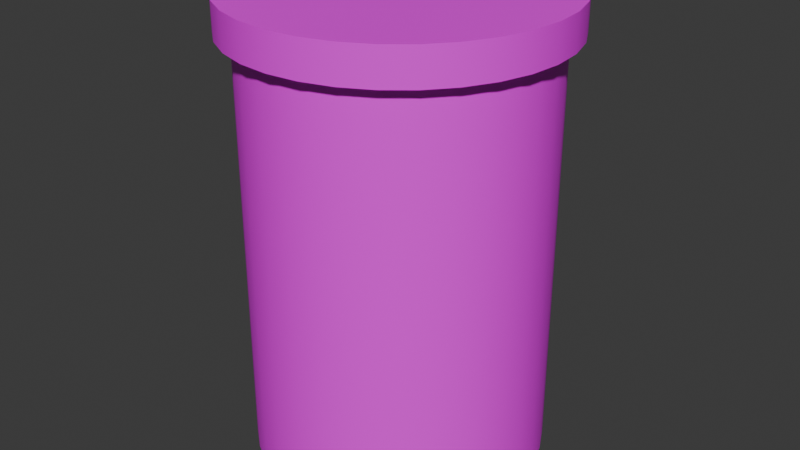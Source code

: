 # Source: Pilulky.blend  (saved by Blender 4.5.91; exported with 4.5.12 LTS)
import bpy
from mathutils import Matrix  # noqa: F401  (used for matrix-valued properties, if any)

bpy.ops.wm.read_factory_settings(use_empty=True)
scene = bpy.context.scene
scene.name = 'Scene'

# ---- collections
col_collection = bpy.data.collections.new('Collection'); scene.collection.children.link(col_collection)

# ---- images (referenced by path relative to the original .blend; pixels are not part of the script)
import os
ASSET_DIR = os.environ.get("B2B_ASSET_DIR", "")  # directory of the original .blend (textures are referenced by path, not embedded)
HERE = os.path.dirname(os.path.abspath(__file__))  # packed textures are extracted next to this script under _unpacked/

def load_image(name, relpath, width, height, colorspace="sRGB"):
    """Load a texture the original file referenced (path relative to the .blend, or extracted next to this script)."""
    p = next((c for c in (os.path.join(HERE, relpath), os.path.join(ASSET_DIR, relpath)) if relpath and os.path.exists(c)), "")
    if p:
        img = bpy.data.images.load(p, check_existing=True)
        img.name = name
    else:  # same state as the original file: an image datablock whose file is absent (Cycles renders it pink)
        img = bpy.data.images.new(name, width, height)
        img.source = "FILE"
        img.filepath = "//" + (relpath or name)
    img.colorspace_settings.name = colorspace
    return img
img_pilulky_001 = load_image('Pilulky.001', 'Images/Pilulky.001.png', 1024, 1024, 'sRGB')

# ---- materials (node trees are filled in below, after node groups)
mat_material_001 = bpy.data.materials.new('Material.001')

# ---- node groups
ng_smooth_by_angle = bpy.data.node_groups.new('Smooth by Angle', 'GeometryNodeTree')
_s = ng_smooth_by_angle.interface.new_socket(name='Mesh', in_out='OUTPUT', socket_type='NodeSocketGeometry')
_s = ng_smooth_by_angle.interface.new_socket(name='Mesh', in_out='INPUT', socket_type='NodeSocketGeometry')
_s = ng_smooth_by_angle.interface.new_socket(name='Angle', in_out='INPUT', socket_type='NodeSocketFloat')
_s.subtype = 'ANGLE'
_s.default_value = 0.5236
_s.min_value = 0.0
_s.max_value = 3.142
_s.description = 'Maximum face angle for smooth edges'
_s = ng_smooth_by_angle.interface.new_socket(name='Ignore Sharpness', in_out='INPUT', socket_type='NodeSocketBool')
_s.force_non_field = True
ng_smooth_by_angle.description = 'Set the sharpness of mesh edges based on the angle between the neighboring faces'
ng_smooth_by_angle.is_modifier = True
_N = ng_smooth_by_angle.nodes; _L = ng_smooth_by_angle.links
n0 = _N.new('GeometryNodeSetShadeSmooth'); n0.name = 'Set Shade Smooth'; n0.location = (120, -80)
n0.domain = 'EDGE'
n1 = _N.new('GeometryNodeSetShadeSmooth'); n1.name = 'Set Shade Smooth.001'; n1.location = (300, -80)
n2 = _N.new('NodeGroupOutput'); n2.name = 'Group Output'; n2.location = (480, -80)
n3 = _N.new('GeometryNodeInputMeshEdgeAngle'); n3.name = 'Edge Angle'; n3.location = (-440, -240)
n4 = _N.new('NodeGroupInput'); n4.name = 'Group Input'; n4.location = (-80, -80)
n5 = _N.new('GeometryNodeInputEdgeSmooth'); n5.name = 'Is Edge Smooth'; n5.location = (-260, -120)
n6 = _N.new('GeometryNodeInputShadeSmooth'); n6.name = 'Is Shade Smooth'; n6.location = (-440, -397)
n7 = _N.new('FunctionNodeCompare'); n7.name = 'Compare'; n7.location = (-260, -260)
n7.operation = 'LESS_EQUAL'
n7.inputs[6].default_value = (0.0, 0.0, 0.0, 0.0)
n7.inputs[7].default_value = (0.0, 0.0, 0.0, 0.0)
n8 = _N.new('FunctionNodeBooleanMath'); n8.name = 'Boolean Math.001'; n8.location = (-80, -260)
n9 = _N.new('NodeGroupInput'); n9.name = 'Group Input.001'; n9.location = (-440, -329)
n10 = _N.new('NodeGroupInput'); n10.name = 'Group Input.002'; n10.location = (-259, -189)
n11 = _N.new('FunctionNodeBooleanMath'); n11.name = 'Boolean Math'; n11.location = (-80, -149)
n11.operation = 'OR'
n12 = _N.new('FunctionNodeBooleanMath'); n12.name = 'Boolean Math.002'; n12.location = (-260, -380)
n12.operation = 'OR'
n13 = _N.new('NodeGroupInput'); n13.name = 'Group Input.003'; n13.location = (-440, -460)
_L.new(n3.outputs[0], n7.inputs[0])
_L.new(n1.outputs[0], n2.inputs[0])
_L.new(n9.outputs[1], n7.inputs[1])
_L.new(n7.outputs[0], n8.inputs[0])
_L.new(n4.outputs[0], n0.inputs[0])
_L.new(n0.outputs[0], n1.inputs[0])
_L.new(n8.outputs[0], n0.inputs[2])
_L.new(n10.outputs[2], n11.inputs[1])
_L.new(n5.outputs[0], n11.inputs[0])
_L.new(n11.outputs[0], n0.inputs[1])
_L.new(n13.outputs[2], n12.inputs[1])
_L.new(n6.outputs[0], n12.inputs[0])
_L.new(n12.outputs[0], n8.inputs[1])
n2.is_active_output = True

# ---- material node trees
mat_material_001.use_nodes = True; mat_material_001.node_tree.nodes.clear()
_N = mat_material_001.node_tree.nodes; _L = mat_material_001.node_tree.links
n0 = _N.new('ShaderNodeBsdfPrincipled'); n0.name = 'Principled BSDF'; n0.location = (-200, 100)
n1 = _N.new('ShaderNodeOutputMaterial'); n1.name = 'Material Output'; n1.location = (200, 100)
n2 = _N.new('ShaderNodeTexImage'); n2.name = 'Image Texture'; n2.location = (-490, 80)
n2.image = img_pilulky_001
_L.new(n0.outputs[0], n1.inputs[0])
_L.new(n2.outputs[0], n0.inputs[0])
n1.is_active_output = True

# ---- world
world_world = bpy.data.worlds.new('World'); scene.world = world_world
world_world.use_nodes = True; world_world.node_tree.nodes.clear()
_N = world_world.node_tree.nodes; _L = world_world.node_tree.links
n0 = _N.new('ShaderNodeOutputWorld'); n0.name = 'World Output'; n0.location = (200, 100)
n1 = _N.new('ShaderNodeBackground'); n1.name = 'Background'; n1.location = (-200, 100)
n1.inputs[0].default_value = (0.05088, 0.05088, 0.05088, 1.0)
_L.new(n1.outputs[0], n0.inputs[0])
n0.is_active_output = True
world_world.color = (0.05088, 0.05088, 0.05088)
world_world.sun_shadow_jitter_overblur = 0.0

# ---- meshes
me_cylinder_003 = bpy.data.meshes.new('Cylinder.003')
me_cylinder_003.from_pydata([(9.618e-09, 1.1, 1.248), (9.618e-09, 1.1, 1.488), (0.2146, 1.079, 1.248), (0.2146, 1.079, 1.488), (0.421, 1.016, 1.248), (0.421, 1.016, 1.488), (0.6111, 0.9146, 1.248), (0.6111, 0.9146, 1.488), (0.7778, 0.7778, 1.248), (0.7778, 0.7778, 1.488), (0.9146, 0.6111, 1.248), (0.9146, 0.6111, 1.488), (1.016, 0.421, 1.248), (1.016, 0.421, 1.488), (1.079, 0.2146, 1.248), (1.079, 0.2146, 1.488), (1.1, 5e-09, 1.248), (1.1, 5e-09, 1.488), (1.079, -0.2146, 1.248), (1.079, -0.2146, 1.488), (1.016, -0.421, 1.248), (1.016, -0.421, 1.488), (0.9146, -0.6111, 1.248), (0.9146, -0.6111, 1.488), (0.7778, -0.7778, 1.248), (0.7778, -0.7778, 1.488), (0.6111, -0.9146, 1.248), (0.6111, -0.9146, 1.488), (0.421, -1.016, 1.248), (0.421, -1.016, 1.488), (0.2146, -1.079, 1.248), (0.2146, -1.079, 1.488), (9.618e-09, -1.1, 1.248), (9.618e-09, -1.1, 1.488), (-0.2146, -1.079, 1.248), (-0.2146, -1.079, 1.488), (-0.421, -1.016, 1.248), (-0.421, -1.016, 1.488), (-0.6111, -0.9146, 1.248), (-0.6111, -0.9146, 1.488), (-0.7778, -0.7778, 1.248), (-0.7778, -0.7778, 1.488), (-0.9146, -0.6111, 1.248), (-0.9146, -0.6111, 1.488), (-1.016, -0.421, 1.248), (-1.016, -0.421, 1.488), (-1.079, -0.2146, 1.248), (-1.079, -0.2146, 1.488), (-1.1, 5e-09, 1.248), (-1.1, 5e-09, 1.488), (-1.079, 0.2146, 1.248), (-1.079, 0.2146, 1.488), (-1.016, 0.421, 1.248), (-1.016, 0.421, 1.488), (-0.9146, 0.6111, 1.248), (-0.9146, 0.6111, 1.488), (-0.7778, 0.7778, 1.248), (-0.7778, 0.7778, 1.488), (-0.6111, 0.9146, 1.248), (-0.6111, 0.9146, 1.488), (-0.421, 1.016, 1.248), (-0.421, 1.016, 1.488), (-0.2146, 1.079, 1.248), (-0.2146, 1.079, 1.488), (9.618e-09, 1.0, -1.632), (9.618e-09, 1.0, 1.368), (0.1951, 0.9808, -1.632), (0.1951, 0.9808, 1.368), (0.3827, 0.9239, -1.632), (0.3827, 0.9239, 1.368), (0.5556, 0.8315, -1.632), (0.5556, 0.8315, 1.368), (0.7071, 0.7071, -1.632), (0.7071, 0.7071, 1.368), (0.8315, 0.5556, -1.632), (0.8315, 0.5556, 1.368), (0.9239, 0.3827, -1.632), (0.9239, 0.3827, 1.368), (0.9808, 0.1951, -1.632), (0.9808, 0.1951, 1.368), (1.0, 5e-09, -1.632), (1.0, 5e-09, 1.368), (0.9808, -0.1951, -1.632), (0.9808, -0.1951, 1.368), (0.9239, -0.3827, -1.632), (0.9239, -0.3827, 1.368), (0.8315, -0.5556, -1.632), (0.8315, -0.5556, 1.368), (0.7071, -0.7071, -1.632), (0.7071, -0.7071, 1.368), (0.5556, -0.8315, -1.632), (0.5556, -0.8315, 1.368), (0.3827, -0.9239, -1.632), (0.3827, -0.9239, 1.368), (0.1951, -0.9808, -1.632), (0.1951, -0.9808, 1.368), (9.618e-09, -1.0, -1.632), (9.618e-09, -1.0, 1.368), (-0.1951, -0.9808, -1.632), (-0.1951, -0.9808, 1.368), (-0.3827, -0.9239, -1.632), (-0.3827, -0.9239, 1.368), (-0.5556, -0.8315, -1.632), (-0.5556, -0.8315, 1.368), (-0.7071, -0.7071, -1.632), (-0.7071, -0.7071, 1.368), (-0.8315, -0.5556, -1.632), (-0.8315, -0.5556, 1.368), (-0.9239, -0.3827, -1.632), (-0.9239, -0.3827, 1.368), (-0.9808, -0.1951, -1.632), (-0.9808, -0.1951, 1.368), (-1.0, 5e-09, -1.632), (-1.0, 5e-09, 1.368), (-0.9808, 0.1951, -1.632), (-0.9808, 0.1951, 1.368), (-0.9239, 0.3827, -1.632), (-0.9239, 0.3827, 1.368), (-0.8315, 0.5556, -1.632), (-0.8315, 0.5556, 1.368), (-0.7071, 0.7071, -1.632), (-0.7071, 0.7071, 1.368), (-0.5556, 0.8315, -1.632), (-0.5556, 0.8315, 1.368), (-0.3827, 0.9239, -1.632), (-0.3827, 0.9239, 1.368), (-0.1951, 0.9808, -1.632), (-0.1951, 0.9808, 1.368)], [], [(0, 1, 3, 2), (2, 3, 5, 4), (4, 5, 7, 6), (6, 7, 9, 8), (8, 9, 11, 10), (10, 11, 13, 12), (12, 13, 15, 14), (14, 15, 17, 16), (16, 17, 19, 18), (18, 19, 21, 20), (20, 21, 23, 22), (22, 23, 25, 24), (24, 25, 27, 26), (26, 27, 29, 28), (28, 29, 31, 30), (30, 31, 33, 32), (32, 33, 35, 34), (34, 35, 37, 36), (36, 37, 39, 38), (38, 39, 41, 40), (40, 41, 43, 42), (42, 43, 45, 44), (44, 45, 47, 46), (46, 47, 49, 48), (48, 49, 51, 50), (50, 51, 53, 52), (52, 53, 55, 54), (54, 55, 57, 56), (56, 57, 59, 58), (58, 59, 61, 60), (3, 1, 63, 61, 59, 57, 55, 53, 51, 49, 47, 45, 43, 41, 39, 37, 35, 33, 31, 29, 27, 25, 23, 21, 19, 17, 15, 13, 11, 9, 7, 5), (60, 61, 63, 62), (62, 63, 1, 0), (0, 2, 4, 6, 8, 10, 12, 14, 16, 18, 20, 22, 24, 26, 28, 30, 32, 34, 36, 38, 40, 42, 44, 46, 48, 50, 52, 54, 56, 58, 60, 62), (64, 65, 67, 66), (66, 67, 69, 68), (68, 69, 71, 70), (70, 71, 73, 72), (72, 73, 75, 74), (74, 75, 77, 76), (76, 77, 79, 78), (78, 79, 81, 80), (80, 81, 83, 82), (82, 83, 85, 84), (84, 85, 87, 86), (86, 87, 89, 88), (88, 89, 91, 90), (90, 91, 93, 92), (92, 93, 95, 94), (94, 95, 97, 96), (96, 97, 99, 98), (98, 99, 101, 100), (100, 101, 103, 102), (102, 103, 105, 104), (104, 105, 107, 106), (106, 107, 109, 108), (108, 109, 111, 110), (110, 111, 113, 112), (112, 113, 115, 114), (114, 115, 117, 116), (116, 117, 119, 118), (118, 119, 121, 120), (120, 121, 123, 122), (122, 123, 125, 124), (67, 65, 127, 125, 123, 121, 119, 117, 115, 113, 111, 109, 107, 105, 103, 101, 99, 97, 95, 93, 91, 89, 87, 85, 83, 81, 79, 77, 75, 73, 71, 69), (124, 125, 127, 126), (126, 127, 65, 64), (64, 66, 68, 70, 72, 74, 76, 78, 80, 82, 84, 86, 88, 90, 92, 94, 96, 98, 100, 102, 104, 106, 108, 110, 112, 114, 116, 118, 120, 122, 124, 126)])
me_cylinder_003.polygons.foreach_set('use_smooth', [True] * 68)
_uv = me_cylinder_003.uv_layers.new(name='UVMap')
_uv.uv.foreach_set('vector', [0.0002247, 0.0002247, 0.3381, 0.0002247, 0.3381, 0.02134, 0.0002247, 0.02134, 0.0002247, 0.02134, 0.3381, 0.02134, 0.3381, 0.04246, 0.0002247, 0.04246, 0.0002247, 0.04246, 0.3381, 0.04246, 0.3381, 0.06358, 0.0002247, 0.06358, 0.0002247, 0.06358, 0.3381, 0.06358, 0.3381, 0.0847, 0.0002247, 0.0847, 0.0002247, 0.0847, 0.3381, 0.0847, 0.3381, 0.1058, 0.0002247, 0.1058, 0.0002247, 0.1058, 0.3381, 0.1058, 0.3381, 0.1269, 0.0002247, 0.1269, 0.0002247, 0.1269, 0.3381, 0.1269, 0.3381, 0.1481, 0.0002247, 0.1481, 0.0002247, 0.1481, 0.3381, 0.1481, 0.3381, 0.1692, 0.0002247, 0.1692, 0.0002247, 0.1692, 0.3381, 0.1692, 0.3381, 0.1903, 0.0002247, 0.1903, 0.0002247, 0.1903, 0.3381, 0.1903, 0.3381, 0.2114, 0.0002247, 0.2114, 0.0002247, 0.2114, 0.3381, 0.2114, 0.3381, 0.2325, 0.0002247, 0.2325, 0.0002247, 0.2325, 0.3381, 0.2325, 0.3381, 0.2537, 0.0002247, 0.2537, 0.0002247, 0.2537, 0.3381, 0.2537, 0.3381, 0.2748, 0.0002247, 0.2748, 0.0002247, 0.2748, 0.3381, 0.2748, 0.3381, 0.2959, 0.0002247, 0.2959, 0.0002247, 0.2959, 0.3381, 0.2959, 0.3381, 0.317, 0.0002247, 0.317, 0.0002247, 0.317, 0.3381, 0.317, 0.3381, 0.3381, 0.0002247, 0.3381, 0.0002247, 0.3381, 0.3381, 0.3381, 0.3381, 0.3593, 0.0002247, 0.3593, 0.0002247, 0.3593, 0.3381, 0.3593, 0.3381, 0.3804, 0.0002247, 0.3804, 0.0002247, 0.3804, 0.3381, 0.3804, 0.3381, 0.4015, 0.0002247, 0.4015, 0.0002247, 0.4015, 0.3381, 0.4015, 0.3381, 0.4226, 0.0002247, 0.4226, 0.0002247, 0.4226, 0.3381, 0.4226, 0.3381, 0.4437, 0.0002247, 0.4437, 0.0002247, 0.4437, 0.3381, 0.4437, 0.3381, 0.4649, 0.0002247, 0.4649, 0.0002247, 0.4649, 0.3381, 0.4649, 0.3381, 0.486, 0.0002247, 0.486, 0.0002247, 0.486, 0.3381, 0.486, 0.3381, 0.5071, 0.0002247, 0.5071, 0.0002247, 0.5071, 0.3381, 0.5071, 0.3381, 0.5282, 0.0002247, 0.5282, 0.0002247, 0.5282, 0.3381, 0.5282, 0.3381, 0.5493, 0.0002247, 0.5493, 0.0002247, 0.5493, 0.3381, 0.5493, 0.3381, 0.5704, 0.0002247, 0.5704, 0.0002247, 0.5704, 0.3381, 0.5704, 0.3381, 0.5916, 0.0002247, 0.5916, 0.0002247, 0.5916, 0.3381, 0.5916, 0.3381, 0.6127, 0.0002247, 0.6127, 0.0002247, 0.6127, 0.3381, 0.6127, 0.3381, 0.6338, 0.0002247, 0.6338, 0.5614, 0.981, 0.532, 0.9931, 0.5008, 0.9993, 0.469, 0.9993, 0.4378, 0.9931, 0.4085, 0.981, 0.382, 0.9633, 0.3595, 0.9408, 0.3419, 0.9144, 0.3297, 0.885, 0.3235, 0.8538, 0.3235, 0.822, 0.3297, 0.7908, 0.3419, 0.7615, 0.3595, 0.735, 0.382, 0.7125, 0.4085, 0.6949, 0.4378, 0.6827, 0.469, 0.6765, 0.5008, 0.6765, 0.532, 0.6827, 0.5614, 0.6949, 0.5878, 0.7125, 0.6103, 0.735, 0.628, 0.7615, 0.6401, 0.7908, 0.6463, 0.822, 0.6463, 0.8538, 0.6401, 0.885, 0.628, 0.9144, 0.6103, 0.9408, 0.5878, 0.9633, 0.0002247, 0.6338, 0.3381, 0.6338, 0.3381, 0.6549, 0.0002247, 0.6549, 0.0002247, 0.6549, 0.3381, 0.6549, 0.3381, 0.676, 0.0002247, 0.676, 0.8553, 0.9931, 0.8847, 0.981, 0.9111, 0.9633, 0.9336, 0.9408, 0.9512, 0.9144, 0.9634, 0.885, 0.9696, 0.8538, 0.9696, 0.822, 0.9634, 0.7908, 0.9512, 0.7615, 0.9336, 0.735, 0.9111, 0.7125, 0.8847, 0.6949, 0.8553, 0.6827, 0.8241, 0.6765, 0.7923, 0.6765, 0.7611, 0.6827, 0.7317, 0.6949, 0.7053, 0.7125, 0.6828, 0.735, 0.6652, 0.7615, 0.653, 0.7908, 0.6468, 0.822, 0.6468, 0.8538, 0.653, 0.885, 0.6652, 0.9144, 0.6828, 0.9408, 0.7053, 0.9633, 0.7317, 0.981, 0.7611, 0.9931, 0.7923, 0.9993, 0.8241, 0.9993, 0.3386, 0.0002247, 0.6765, 0.0002247, 0.6765, 0.02134, 0.3386, 0.02134, 0.3386, 0.02134, 0.6765, 0.02134, 0.6765, 0.04246, 0.3386, 0.04246, 0.3386, 0.04246, 0.6765, 0.04246, 0.6765, 0.06358, 0.3386, 0.06358, 0.3386, 0.06358, 0.6765, 0.06358, 0.6765, 0.0847, 0.3386, 0.0847, 0.3386, 0.0847, 0.6765, 0.0847, 0.6765, 0.1058, 0.3386, 0.1058, 0.3386, 0.1058, 0.6765, 0.1058, 0.6765, 0.1269, 0.3386, 0.1269, 0.3386, 0.1269, 0.6765, 0.1269, 0.6765, 0.1481, 0.3386, 0.1481, 0.3386, 0.1481, 0.6765, 0.1481, 0.6765, 0.1692, 0.3386, 0.1692, 0.3386, 0.1692, 0.6765, 0.1692, 0.6765, 0.1903, 0.3386, 0.1903, 0.3386, 0.1903, 0.6765, 0.1903, 0.6765, 0.2114, 0.3386, 0.2114, 0.3386, 0.2114, 0.6765, 0.2114, 0.6765, 0.2325, 0.3386, 0.2325, 0.3386, 0.2325, 0.6765, 0.2325, 0.6765, 0.2537, 0.3386, 0.2537, 0.3386, 0.2537, 0.6765, 0.2537, 0.6765, 0.2748, 0.3386, 0.2748, 0.3386, 0.2748, 0.6765, 0.2748, 0.6765, 0.2959, 0.3386, 0.2959, 0.3386, 0.2959, 0.6765, 0.2959, 0.6765, 0.317, 0.3386, 0.317, 0.3386, 0.317, 0.6765, 0.317, 0.6765, 0.3381, 0.3386, 0.3381, 0.3386, 0.3381, 0.6765, 0.3381, 0.6765, 0.3593, 0.3386, 0.3593, 0.3386, 0.3593, 0.6765, 0.3593, 0.6765, 0.3804, 0.3386, 0.3804, 0.3386, 0.3804, 0.6765, 0.3804, 0.6765, 0.4015, 0.3386, 0.4015, 0.3386, 0.4015, 0.6765, 0.4015, 0.6765, 0.4226, 0.3386, 0.4226, 0.3386, 0.4226, 0.6765, 0.4226, 0.6765, 0.4437, 0.3386, 0.4437, 0.3386, 0.4437, 0.6765, 0.4437, 0.6765, 0.4649, 0.3386, 0.4649, 0.3386, 0.4649, 0.6765, 0.4649, 0.6765, 0.486, 0.3386, 0.486, 0.3386, 0.486, 0.6765, 0.486, 0.6765, 0.5071, 0.3386, 0.5071, 0.3386, 0.5071, 0.6765, 0.5071, 0.6765, 0.5282, 0.3386, 0.5282, 0.3386, 0.5282, 0.6765, 0.5282, 0.6765, 0.5493, 0.3386, 0.5493, 0.3386, 0.5493, 0.6765, 0.5493, 0.6765, 0.5704, 0.3386, 0.5704, 0.3386, 0.5704, 0.6765, 0.5704, 0.6765, 0.5916, 0.3386, 0.5916, 0.3386, 0.5916, 0.6765, 0.5916, 0.6765, 0.6127, 0.3386, 0.6127, 0.3386, 0.6127, 0.6765, 0.6127, 0.6765, 0.6338, 0.3386, 0.6338, 0.8543, 0.3231, 0.8225, 0.3231, 0.7913, 0.3169, 0.7619, 0.3047, 0.7355, 0.287, 0.713, 0.2645, 0.6953, 0.2381, 0.6831, 0.2087, 0.6769, 0.1775, 0.6769, 0.1457, 0.6831, 0.1146, 0.6953, 0.08518, 0.713, 0.05874, 0.7355, 0.03626, 0.7619, 0.0186, 0.7913, 0.006428, 0.8225, 0.0002247, 0.8543, 0.0002247, 0.8854, 0.006428, 0.9148, 0.0186, 0.9413, 0.03626, 0.9637, 0.05874, 0.9814, 0.08518, 0.9936, 0.1146, 0.9998, 0.1457, 0.9998, 0.1775, 0.9936, 0.2087, 0.9814, 0.2381, 0.9637, 0.2645, 0.9413, 0.287, 0.9148, 0.3047, 0.8854, 0.3169, 0.3386, 0.6338, 0.6765, 0.6338, 0.6765, 0.6549, 0.3386, 0.6549, 0.3386, 0.6549, 0.6765, 0.6549, 0.6765, 0.676, 0.3386, 0.676, 0.006428, 0.885, 0.0186, 0.9144, 0.03626, 0.9408, 0.05874, 0.9633, 0.08518, 0.981, 0.1146, 0.9931, 0.1457, 0.9993, 0.1775, 0.9993, 0.2087, 0.9931, 0.2381, 0.981, 0.2645, 0.9633, 0.287, 0.9408, 0.3047, 0.9144, 0.3169, 0.885, 0.3231, 0.8538, 0.3231, 0.822, 0.3169, 0.7908, 0.3047, 0.7615, 0.287, 0.735, 0.2645, 0.7125, 0.2381, 0.6949, 0.2087, 0.6827, 0.1775, 0.6765, 0.1457, 0.6765, 0.1146, 0.6827, 0.08518, 0.6949, 0.05874, 0.7125, 0.03626, 0.735, 0.0186, 0.7615, 0.006428, 0.7908, 0.0002247, 0.822, 0.0002247, 0.8538])
me_cylinder_003.materials.append(mat_material_001)
me_cylinder_003.update()

# ---- objects
ob_cylinder_001 = bpy.data.objects.new('Cylinder.001', me_cylinder_003)

# ---- transforms, parenting, visibility, modifiers, constraints
ob_cylinder_001.location = (0.0, 0.0, 0.0)
_m = ob_cylinder_001.modifiers.new('Smooth by Angle', 'NODES')
_m.node_group = ng_smooth_by_angle
_m.use_pin_to_last = True
_m.show_group_selector = False

# ---- collection membership
col_collection.objects.link(ob_cylinder_001)

# ---- scene / render settings (as saved in the file)
scene.frame_start = 1; scene.frame_end = 250; scene.frame_set(1)
scene.render.engine = 'BLENDER_EEVEE_NEXT'
bpy.context.view_layer.update()

# ---- added for rendering (the .blend has no active camera and no usable light): camera, sun
cam_auto = bpy.data.cameras.new('AutoCamera')
cam_auto.lens = 50.0
cam_auto.sensor_width = 36.0
cam_auto.clip_end = 1000.0
ob_auto_camera = bpy.data.objects.new('AutoCamera', cam_auto)
scene.collection.objects.link(ob_auto_camera)
ob_auto_camera.location = (4.07674, -4.89208, 3.18903)
ob_auto_camera.rotation_euler = (1.09748, -7.21219e-08, 0.694738)
scene.camera = ob_auto_camera
light_auto_sun = bpy.data.lights.new('AutoSun', 'SUN')
light_auto_sun.energy = 3.0
light_auto_sun.angle = 0.0523599
ob_auto_sun = bpy.data.objects.new('AutoSun', light_auto_sun)
scene.collection.objects.link(ob_auto_sun)
ob_auto_sun.rotation_euler = (0.872665, 0.174533, 0.523599)
bpy.context.view_layer.update()
